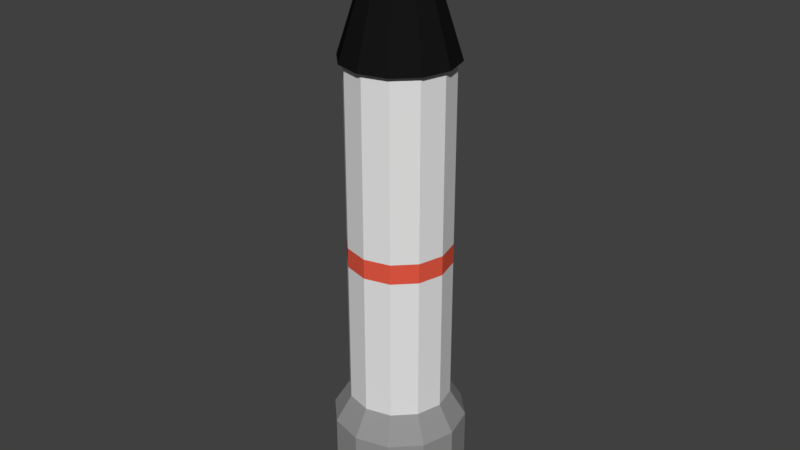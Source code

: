 # Source: Rocket.blend  (saved by Blender 2.78.0; exported with 4.5.12 LTS)
import bpy
from mathutils import Matrix  # noqa: F401  (used for matrix-valued properties, if any)

bpy.ops.wm.read_factory_settings(use_empty=True)
scene = bpy.context.scene
scene.name = 'Scene'

# ---- collections
col_collection_1 = bpy.data.collections.new('Collection 1'); scene.collection.children.link(col_collection_1)

# ---- materials (node trees are filled in below, after node groups)
mat_base = bpy.data.materials.new('Base')
mat_base.alpha_threshold = 0.0
mat_base.use_transparent_shadow = False
mat_base.roughness = 0.5
mat_black = bpy.data.materials.new('Black')
mat_black.alpha_threshold = 0.0
mat_black.use_transparent_shadow = False
mat_black.diffuse_color = (0.008076, 0.008076, 0.008076, 1.0)
mat_black.roughness = 0.5
mat_line = bpy.data.materials.new('Line')
mat_line.alpha_threshold = 0.0
mat_line.use_transparent_shadow = False
mat_line.diffuse_color = (0.8, 0.1025, 0.06025, 1.0)
mat_line.roughness = 0.5
mat_gray = bpy.data.materials.new('Gray')
mat_gray.alpha_threshold = 0.0
mat_gray.use_transparent_shadow = False
mat_gray.diffuse_color = (0.2957, 0.2957, 0.2957, 1.0)
mat_gray.roughness = 0.5

# ---- material node trees

# ---- world
world_world = bpy.data.worlds.new('World'); scene.world = world_world
world_world.color = (0.05088, 0.05088, 0.05088)
world_world.use_sun_shadow = False
world_world.sun_shadow_jitter_overblur = 0.0
world_world.cycles.sampling_method = 'MANUAL'

# ---- meshes
me_cylinder_002 = bpy.data.meshes.new('Cylinder.002')
me_cylinder_002.from_pydata([(0.03409, 0.9998, -0.9579), (0.03409, 0.9998, 0.836), (0.5341, 0.8658, -0.9579), (0.5341, 0.8658, 0.836), (0.9001, 0.4998, -0.9579), (0.9001, 0.4998, 0.836), (1.034, -0.0002045, -0.9579), (1.034, -0.0002045, 0.836), (0.9001, -0.5002, -0.9579), (0.9001, -0.5002, 0.836), (0.5341, -0.8662, -0.9579), (0.5341, -0.8662, 0.836), (0.03409, -1.0, -0.9579), (0.03409, -1.0, 0.836), (-0.4659, -0.8662, -0.9579), (-0.4659, -0.8662, 0.836), (-0.8319, -0.5002, -0.9579), (-0.8319, -0.5002, 0.836), (-0.9659, -0.000205, -0.9579), (-0.9659, -0.000205, 0.836), (-0.8319, 0.4998, -0.9579), (-0.8319, 0.4998, 0.836), (-0.4659, 0.8658, -0.9579), (-0.4659, 0.8658, 0.836), (0.03409, 0.9998, -0.3132), (0.5341, 0.8658, -0.3132), (0.9001, 0.4998, -0.3132), (1.034, -0.0002045, -0.3132), (0.9001, -0.5002, -0.3132), (0.5341, -0.8662, -0.3132), (0.03409, -1.0, -0.3132), (-0.4659, -0.8662, -0.3132), (-0.8319, -0.5002, -0.3132), (-0.9659, -0.000205, -0.3132), (-0.8319, 0.4998, -0.3132), (-0.4659, 0.8658, -0.3132), (0.03409, 1.311, -0.9579), (0.6899, 1.136, -0.9579), (0.6899, 1.136, -0.5201), (1.17, 0.6556, -0.9579), (1.17, 0.6556, -0.5201), (1.346, -0.0002045, -0.9579), (1.346, -0.0002045, -0.5201), (1.17, -0.6561, -0.9579), (1.17, -0.6561, -0.5201), (0.6899, -1.136, -0.9579), (0.6899, -1.136, -0.5201), (0.03409, -1.312, -0.9579), (0.03409, -1.312, -0.5201), (-0.6218, -1.136, -0.9579), (-0.6218, -1.136, -0.5201), (-1.102, -0.6561, -0.9579), (-1.102, -0.6561, -0.5201), (-1.278, -0.0002051, -0.9579), (-1.278, -0.0002051, -0.5201), (-1.102, 0.6556, -0.9579), (-1.102, 0.6556, -0.5201), (-0.6218, 1.136, -0.9579), (-0.6218, 1.136, -0.5201), (0.03409, 1.311, -0.5201), (-0.1809, 0.5059, -1.287), (-0.6055, 0.6604, -1.287), (-0.6055, 0.5042, -1.069), (-0.6055, 0.5042, -0.9207), (-0.2813, 0.3862, -1.069), (-0.2813, 0.3862, -0.9207), (-0.1088, 0.08738, -1.069), (-0.1088, 0.08738, -0.9207), (-0.1687, -0.2524, -1.069), (-0.1687, -0.2524, -0.9207), (-0.433, -0.4742, -1.069), (-0.433, -0.4742, -0.9207), (-0.778, -0.4742, -1.069), (-0.778, -0.4742, -0.9207), (-1.042, -0.2524, -1.069), (-1.042, -0.2524, -0.9207), (-1.102, 0.08738, -1.069), (-1.102, 0.08738, -0.9207), (-0.9297, 0.3862, -1.069), (-0.9297, 0.3862, -0.9207), (0.04509, 0.1145, -1.287), (-0.03339, -0.3305, -1.287), (-0.3796, -0.621, -1.287), (-0.8315, -0.621, -1.287), (-1.178, -0.3305, -1.287), (-1.256, 0.1145, -1.287), (-1.03, 0.5059, -1.287), (0.6592, 1.176, -1.287), (0.2346, 1.33, -1.287), (0.2346, 1.174, -1.069), (0.2346, 1.174, -0.9207), (0.5588, 1.056, -1.069), (0.5588, 1.056, -0.9207), (0.7313, 0.7572, -1.069), (0.7313, 0.7572, -0.9207), (0.6714, 0.4174, -1.069), (0.6714, 0.4174, -0.9207), (0.4071, 0.1957, -1.069), (0.4071, 0.1957, -0.9207), (0.06209, 0.1957, -1.069), (0.06209, 0.1957, -0.9207), (-0.2022, 0.4174, -1.069), (-0.2022, 0.4174, -0.9207), (-0.2621, 0.7572, -1.069), (-0.2621, 0.7572, -0.9207), (-0.08961, 1.056, -1.069), (-0.08961, 1.056, -0.9207), (0.8852, 0.7843, -1.287), (0.8067, 0.3393, -1.287), (0.4605, 0.04881, -1.287), (0.008635, 0.04881, -1.287), (-0.3375, 0.3393, -1.287), (-0.416, 0.7843, -1.287), (-0.1901, 1.176, -1.287), (0.6592, -0.1625, -1.287), (0.2346, -0.007945, -1.287), (0.2346, -0.1642, -1.069), (0.2346, -0.1642, -0.9207), (0.5588, -0.2822, -1.069), (0.5588, -0.2822, -0.9207), (0.7313, -0.581, -1.069), (0.7313, -0.581, -0.9207), (0.6714, -0.9208, -1.069), (0.6714, -0.9208, -0.9207), (0.4071, -1.143, -1.069), (0.4071, -1.143, -0.9207), (0.06209, -1.143, -1.069), (0.06209, -1.143, -0.9207), (-0.2022, -0.9208, -1.069), (-0.2022, -0.9208, -0.9207), (-0.2621, -0.581, -1.069), (-0.2621, -0.581, -0.9207), (-0.08961, -0.2822, -1.069), (-0.08961, -0.2822, -0.9207), (0.8852, -0.5539, -1.287), (0.8067, -0.9989, -1.287), (0.4605, -1.289, -1.287), (0.008635, -1.289, -1.287), (-0.3375, -0.9989, -1.287), (-0.416, -0.5539, -1.287), (-0.1901, -0.1625, -1.287), (0.5341, 0.8658, 0.9932), (0.03409, 0.9998, 0.9932), (0.9001, 0.4998, 0.9932), (1.034, -0.0002045, 0.9932), (0.9001, -0.5002, 0.9932), (0.5341, -0.8662, 0.9932), (0.03409, -1.0, 0.9932), (-0.4659, -0.8662, 0.9932), (-0.8319, -0.5002, 0.9932), (-0.9659, -0.000205, 0.9932), (-0.8319, 0.4998, 0.9932), (-0.4659, 0.8658, 0.9932), (0.5341, 0.8658, 2.386), (0.03409, 0.9998, 2.386), (0.9001, 0.4998, 2.386), (1.034, -0.0002045, 2.386), (0.9001, -0.5002, 2.386), (0.5341, -0.8662, 2.386), (0.03409, -1.0, 2.386), (-0.4659, -0.8662, 2.386), (-0.8319, -0.5002, 2.386), (-0.9659, -0.000205, 2.386), (-0.8319, 0.4998, 2.386), (-0.4659, 0.8658, 2.386), (0.5845, 0.9531, 2.397), (0.03409, 1.101, 2.397), (0.9874, 0.5502, 2.397), (1.135, -0.0002045, 2.397), (0.9874, -0.5506, 2.397), (0.5845, -0.9535, 2.397), (0.03409, -1.101, 2.397), (-0.5163, -0.9535, 2.397), (-0.9192, -0.5506, 2.397), (-1.067, -0.000205, 2.397), (-0.9192, 0.5502, 2.397), (-0.5163, 0.9531, 2.397), (0.1447, 0.1914, 3.509), (0.03409, 0.221, 3.509), (0.2257, 0.1104, 3.509), (0.2553, -0.0002046, 3.509), (0.2257, -0.1108, 3.509), (0.1447, -0.1918, 3.509), (0.03409, -0.2214, 3.509), (-0.07653, -0.1918, 3.509), (-0.1575, -0.1108, 3.509), (-0.1871, -0.0002047, 3.509), (-0.1575, 0.1104, 3.509), (-0.07653, 0.1914, 3.509)], [], [(24, 1, 3, 25), (25, 3, 5, 26), (26, 5, 7, 27), (27, 7, 9, 28), (28, 9, 11, 29), (29, 11, 13, 30), (30, 13, 15, 31), (31, 15, 17, 32), (32, 17, 19, 33), (33, 19, 21, 34), (5, 3, 141, 143), (34, 21, 23, 35), (35, 23, 1, 24), (0, 2, 4, 6, 8, 10, 12, 14, 16, 18, 20, 22), (26, 27, 42, 40), (34, 35, 58, 56), (0, 22, 57, 36), (14, 12, 47, 49), (27, 28, 44, 42), (4, 2, 37, 39), (35, 24, 59, 58), (28, 29, 46, 44), (18, 16, 51, 53), (8, 6, 41, 43), (29, 30, 48, 46), (22, 20, 55, 57), (57, 58, 59, 36), (55, 56, 58, 57), (53, 54, 56, 55), (51, 52, 54, 53), (49, 50, 52, 51), (47, 48, 50, 49), (45, 46, 48, 47), (43, 44, 46, 45), (41, 42, 44, 43), (39, 40, 42, 41), (37, 38, 40, 39), (36, 59, 38, 37), (33, 34, 56, 54), (10, 8, 43, 45), (20, 18, 53, 55), (25, 26, 40, 38), (32, 33, 54, 52), (6, 4, 39, 41), (24, 25, 38, 59), (16, 14, 49, 51), (2, 0, 36, 37), (31, 32, 52, 50), (30, 31, 50, 48), (12, 10, 45, 47), (99, 101, 111, 110), (78, 62, 61, 86), (62, 63, 65, 64), (95, 96, 98, 97), (68, 70, 82, 81), (64, 65, 67, 66), (89, 91, 87, 88), (62, 64, 60, 61), (66, 67, 69, 68), (91, 92, 94, 93), (72, 74, 84, 83), (68, 69, 71, 70), (95, 97, 109, 108), (76, 78, 86, 85), (70, 71, 73, 72), (89, 90, 92, 91), (66, 68, 81, 80), (72, 73, 75, 74), (105, 89, 88, 113), (70, 72, 83, 82), (74, 75, 77, 76), (65, 63, 79, 77, 75, 73, 71, 69, 67), (61, 60, 80, 81, 82, 83, 84, 85, 86), (76, 77, 79, 78), (93, 94, 96, 95), (64, 66, 80, 60), (78, 79, 63, 62), (74, 76, 85, 84), (103, 105, 113, 112), (97, 98, 100, 99), (93, 95, 108, 107), (99, 100, 102, 101), (97, 99, 110, 109), (101, 102, 104, 103), (92, 90, 106, 104, 102, 100, 98, 96, 94), (88, 87, 107, 108, 109, 110, 111, 112, 113), (103, 104, 106, 105), (91, 93, 107, 87), (105, 106, 90, 89), (101, 103, 112, 111), (126, 128, 138, 137), (122, 123, 125, 124), (116, 118, 114, 115), (118, 119, 121, 120), (122, 124, 136, 135), (116, 117, 119, 118), (132, 116, 115, 140), (120, 121, 123, 122), (130, 132, 140, 139), (124, 125, 127, 126), (120, 122, 135, 134), (126, 127, 129, 128), (124, 126, 137, 136), (128, 129, 131, 130), (119, 117, 133, 131, 129, 127, 125, 123, 121), (115, 114, 134, 135, 136, 137, 138, 139, 140), (130, 131, 133, 132), (118, 120, 134, 114), (132, 133, 117, 116), (128, 130, 139, 138), (141, 142, 154, 153), (21, 19, 150, 151), (19, 17, 149, 150), (17, 15, 148, 149), (15, 13, 147, 148), (13, 11, 146, 147), (11, 9, 145, 146), (9, 7, 144, 145), (1, 23, 152, 142), (3, 1, 142, 141), (7, 5, 143, 144), (23, 21, 151, 152), (164, 163, 175, 176), (149, 148, 160, 161), (146, 145, 157, 158), (142, 152, 164, 154), (143, 141, 153, 155), (150, 149, 161, 162), (147, 146, 158, 159), (144, 143, 155, 156), (151, 150, 162, 163), (148, 147, 159, 160), (145, 144, 156, 157), (152, 151, 163, 164), (169, 168, 180, 181), (153, 154, 166, 165), (161, 160, 172, 173), (158, 157, 169, 170), (154, 164, 176, 166), (155, 153, 165, 167), (162, 161, 173, 174), (159, 158, 170, 171), (156, 155, 167, 168), (163, 162, 174, 175), (160, 159, 171, 172), (157, 156, 168, 169), (177, 178, 188, 187, 186, 185, 184, 183, 182, 181, 180, 179), (176, 175, 187, 188), (165, 166, 178, 177), (173, 172, 184, 185), (170, 169, 181, 182), (166, 176, 188, 178), (167, 165, 177, 179), (174, 173, 185, 186), (171, 170, 182, 183), (168, 167, 179, 180), (175, 174, 186, 187), (172, 171, 183, 184)])
me_cylinder_002.polygons.foreach_set('material_index', [0, 0, 0, 0, 0, 0, 0, 0, 0, 0, 2, 0, 0, 3, 3, 3, 3, 3, 3, 3, 3, 3, 3, 3, 3, 3, 3, 3, 3, 3, 3, 3, 3, 3, 3, 3, 3, 3, 3, 3, 3, 3, 3, 3, 3, 3, 3, 3, 3, 3, 1, 1, 1, 1, 1, 1, 1, 1, 1, 1, 1, 1, 1, 1, 1, 1, 1, 1, 1, 1, 1, 1, 1, 1, 1, 1, 1, 1, 1, 1, 1, 1, 1, 1, 1, 1, 1, 1, 1, 1, 1, 1, 1, 1, 1, 1, 1, 1, 1, 1, 1, 1, 1, 1, 1, 1, 1, 1, 1, 1, 0, 2, 2, 2, 2, 2, 2, 2, 2, 2, 2, 2, 1, 0, 0, 0, 0, 0, 0, 0, 0, 0, 0, 0, 1, 1, 1, 1, 1, 1, 1, 1, 1, 1, 1, 1, 1, 1, 1, 1, 1, 1, 1, 1, 1, 1, 1, 1])
me_cylinder_002.materials.append(mat_base)
me_cylinder_002.materials.append(mat_black)
me_cylinder_002.materials.append(mat_line)
me_cylinder_002.materials.append(mat_gray)
me_cylinder_002.use_remesh_preserve_volume = False
me_cylinder_002.use_remesh_preserve_attributes = False
me_cylinder_002.use_mirror_vertex_groups = False
me_cylinder_002.update()

# ---- objects
ob_rocket = bpy.data.objects.new('Rocket', me_cylinder_002)

# ---- transforms, parenting, visibility, modifiers, constraints
ob_rocket.location = (0.0, 0.0, 0.0)
ob_rocket.scale = (0.4021, 0.4021, 1.0)
ob_rocket.lineart.crease_threshold = 0.0

# ---- collection membership
col_collection_1.objects.link(ob_rocket)

# ---- scene / render settings (as saved in the file)
scene.frame_start = 1; scene.frame_end = 250; scene.frame_set(1)
scene.render.engine = 'BLENDER_EEVEE_NEXT'
scene.render.resolution_percentage = 50
scene.render.dither_intensity = 0.0
scene.cycles.use_denoising = False
scene.cycles.samples = 128
scene.cycles.sampling_pattern = 'TABULATED_SOBOL'
scene.cycles.light_sampling_threshold = 0.0
scene.cycles.use_adaptive_sampling = False
scene.cycles.use_light_tree = False
scene.cycles.blur_glossy = 0.0
scene.cycles.sample_clamp_indirect = 0.0
scene.view_settings.view_transform = 'Standard'
bpy.context.view_layer.update()

# ---- added for rendering (the .blend has no active camera and no usable light): camera, sun
cam_auto = bpy.data.cameras.new('AutoCamera')
cam_auto.lens = 50.0
cam_auto.sensor_width = 36.0
cam_auto.clip_end = 1000.0
ob_auto_camera = bpy.data.objects.new('AutoCamera', cam_auto)
scene.collection.objects.link(ob_auto_camera)
ob_auto_camera.location = (4.66266, -5.57506, 4.83042)
ob_auto_camera.rotation_euler = (1.09748, -7.21219e-08, 0.694738)
scene.camera = ob_auto_camera
light_auto_sun = bpy.data.lights.new('AutoSun', 'SUN')
light_auto_sun.energy = 3.0
light_auto_sun.angle = 0.0523599
ob_auto_sun = bpy.data.objects.new('AutoSun', light_auto_sun)
scene.collection.objects.link(ob_auto_sun)
ob_auto_sun.rotation_euler = (0.872665, 0.174533, 0.523599)
bpy.context.view_layer.update()
